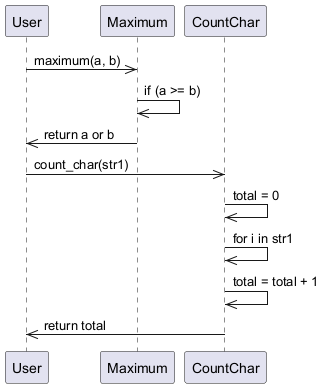

The diagram above was rendered by PlantUML. Its source (embedded in the PNG):
@startuml
participant User
participant Maximum
participant CountChar

User ->> Maximum: maximum(a, b)
Maximum ->> Maximum: if (a >= b)
Maximum ->> User: return a or b

User ->> CountChar: count_char(str1)
CountChar ->> CountChar: total = 0
CountChar ->> CountChar: for i in str1
CountChar ->> CountChar: total = total + 1
CountChar ->> User: return total
@enduml